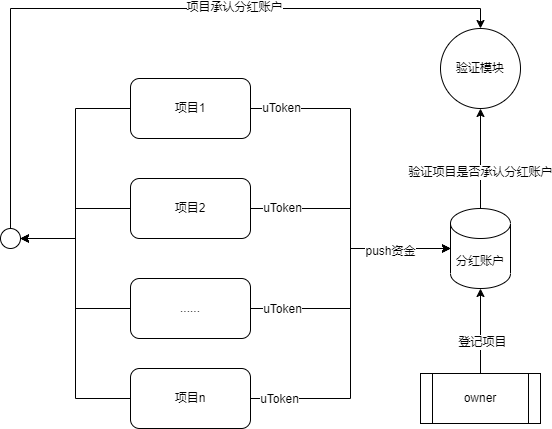

The diagram above was exported from draw.io. Its source (the exported page's mxGraphModel, read from the mxfile embedded in the PNG):
<mxGraphModel dx="2074" dy="1116" grid="1" gridSize="10" guides="1" tooltips="1" connect="1" arrows="1" fold="1" page="1" pageScale="1" pageWidth="827" pageHeight="1169" math="0" shadow="0">
  <root>
    <mxCell id="0" />
    <mxCell id="1" parent="0" />
    <mxCell id="7vtI9p7YiHXPgLecszBX-6" style="edgeStyle=orthogonalEdgeStyle;rounded=0;orthogonalLoop=1;jettySize=auto;html=1;entryX=0;entryY=0.5;entryDx=0;entryDy=0;entryPerimeter=0;" edge="1" parent="1" source="7vtI9p7YiHXPgLecszBX-1" target="7vtI9p7YiHXPgLecszBX-5">
      <mxGeometry relative="1" as="geometry" />
    </mxCell>
    <mxCell id="7vtI9p7YiHXPgLecszBX-11" value="uToken" style="edgeLabel;html=1;align=center;verticalAlign=middle;resizable=0;points=[];" vertex="1" connectable="0" parent="7vtI9p7YiHXPgLecszBX-6">
      <mxGeometry x="-0.8263" y="1" relative="1" as="geometry">
        <mxPoint as="offset" />
      </mxGeometry>
    </mxCell>
    <mxCell id="7vtI9p7YiHXPgLecszBX-21" style="edgeStyle=orthogonalEdgeStyle;rounded=0;orthogonalLoop=1;jettySize=auto;html=1;entryX=1;entryY=0.5;entryDx=0;entryDy=0;" edge="1" parent="1" source="7vtI9p7YiHXPgLecszBX-1" target="7vtI9p7YiHXPgLecszBX-20">
      <mxGeometry relative="1" as="geometry" />
    </mxCell>
    <mxCell id="7vtI9p7YiHXPgLecszBX-1" value="项目1" style="rounded=1;whiteSpace=wrap;html=1;" vertex="1" parent="1">
      <mxGeometry x="240" y="360" width="120" height="60" as="geometry" />
    </mxCell>
    <mxCell id="7vtI9p7YiHXPgLecszBX-7" style="edgeStyle=orthogonalEdgeStyle;rounded=0;orthogonalLoop=1;jettySize=auto;html=1;entryX=0;entryY=0.5;entryDx=0;entryDy=0;entryPerimeter=0;" edge="1" parent="1" source="7vtI9p7YiHXPgLecszBX-2" target="7vtI9p7YiHXPgLecszBX-5">
      <mxGeometry relative="1" as="geometry" />
    </mxCell>
    <mxCell id="7vtI9p7YiHXPgLecszBX-12" value="uToken" style="edgeLabel;html=1;align=center;verticalAlign=middle;resizable=0;points=[];" vertex="1" connectable="0" parent="7vtI9p7YiHXPgLecszBX-7">
      <mxGeometry x="-0.7428" y="1" relative="1" as="geometry">
        <mxPoint as="offset" />
      </mxGeometry>
    </mxCell>
    <mxCell id="7vtI9p7YiHXPgLecszBX-22" style="edgeStyle=orthogonalEdgeStyle;rounded=0;orthogonalLoop=1;jettySize=auto;html=1;" edge="1" parent="1" source="7vtI9p7YiHXPgLecszBX-2">
      <mxGeometry relative="1" as="geometry">
        <mxPoint x="130" y="520" as="targetPoint" />
      </mxGeometry>
    </mxCell>
    <mxCell id="7vtI9p7YiHXPgLecszBX-2" value="项目2" style="rounded=1;whiteSpace=wrap;html=1;" vertex="1" parent="1">
      <mxGeometry x="240" y="460" width="120" height="60" as="geometry" />
    </mxCell>
    <mxCell id="7vtI9p7YiHXPgLecszBX-8" style="edgeStyle=orthogonalEdgeStyle;rounded=0;orthogonalLoop=1;jettySize=auto;html=1;entryX=0;entryY=0.5;entryDx=0;entryDy=0;entryPerimeter=0;" edge="1" parent="1" source="7vtI9p7YiHXPgLecszBX-3" target="7vtI9p7YiHXPgLecszBX-5">
      <mxGeometry relative="1" as="geometry" />
    </mxCell>
    <mxCell id="7vtI9p7YiHXPgLecszBX-13" value="uToken" style="edgeLabel;html=1;align=center;verticalAlign=middle;resizable=0;points=[];" vertex="1" connectable="0" parent="7vtI9p7YiHXPgLecszBX-8">
      <mxGeometry x="-0.7582" relative="1" as="geometry">
        <mxPoint as="offset" />
      </mxGeometry>
    </mxCell>
    <mxCell id="7vtI9p7YiHXPgLecszBX-23" style="edgeStyle=orthogonalEdgeStyle;rounded=0;orthogonalLoop=1;jettySize=auto;html=1;entryX=1;entryY=0.5;entryDx=0;entryDy=0;" edge="1" parent="1" source="7vtI9p7YiHXPgLecszBX-3" target="7vtI9p7YiHXPgLecszBX-20">
      <mxGeometry relative="1" as="geometry" />
    </mxCell>
    <mxCell id="7vtI9p7YiHXPgLecszBX-3" value="......" style="rounded=1;whiteSpace=wrap;html=1;" vertex="1" parent="1">
      <mxGeometry x="240" y="560" width="120" height="60" as="geometry" />
    </mxCell>
    <mxCell id="7vtI9p7YiHXPgLecszBX-9" style="edgeStyle=orthogonalEdgeStyle;rounded=0;orthogonalLoop=1;jettySize=auto;html=1;entryX=0;entryY=0.5;entryDx=0;entryDy=0;entryPerimeter=0;" edge="1" parent="1" source="7vtI9p7YiHXPgLecszBX-4" target="7vtI9p7YiHXPgLecszBX-5">
      <mxGeometry relative="1" as="geometry" />
    </mxCell>
    <mxCell id="7vtI9p7YiHXPgLecszBX-14" value="uToken" style="edgeLabel;html=1;align=center;verticalAlign=middle;resizable=0;points=[];" vertex="1" connectable="0" parent="7vtI9p7YiHXPgLecszBX-9">
      <mxGeometry x="-0.839" relative="1" as="geometry">
        <mxPoint as="offset" />
      </mxGeometry>
    </mxCell>
    <mxCell id="7vtI9p7YiHXPgLecszBX-19" value="push资金" style="edgeLabel;html=1;align=center;verticalAlign=middle;resizable=0;points=[];" vertex="1" connectable="0" parent="7vtI9p7YiHXPgLecszBX-9">
      <mxGeometry x="0.6495" y="-2" relative="1" as="geometry">
        <mxPoint as="offset" />
      </mxGeometry>
    </mxCell>
    <mxCell id="7vtI9p7YiHXPgLecszBX-24" style="edgeStyle=orthogonalEdgeStyle;rounded=0;orthogonalLoop=1;jettySize=auto;html=1;entryX=1;entryY=0.5;entryDx=0;entryDy=0;" edge="1" parent="1" source="7vtI9p7YiHXPgLecszBX-4" target="7vtI9p7YiHXPgLecszBX-20">
      <mxGeometry relative="1" as="geometry" />
    </mxCell>
    <mxCell id="7vtI9p7YiHXPgLecszBX-4" value="项目n" style="rounded=1;whiteSpace=wrap;html=1;" vertex="1" parent="1">
      <mxGeometry x="240" y="650" width="120" height="60" as="geometry" />
    </mxCell>
    <mxCell id="7vtI9p7YiHXPgLecszBX-16" style="edgeStyle=orthogonalEdgeStyle;rounded=0;orthogonalLoop=1;jettySize=auto;html=1;entryX=0.5;entryY=1;entryDx=0;entryDy=0;" edge="1" parent="1" source="7vtI9p7YiHXPgLecszBX-5" target="7vtI9p7YiHXPgLecszBX-15">
      <mxGeometry relative="1" as="geometry" />
    </mxCell>
    <mxCell id="7vtI9p7YiHXPgLecszBX-17" value="验证项目是否承认分红账户" style="edgeLabel;html=1;align=center;verticalAlign=middle;resizable=0;points=[];" vertex="1" connectable="0" parent="7vtI9p7YiHXPgLecszBX-16">
      <mxGeometry x="-0.2533" y="1" relative="1" as="geometry">
        <mxPoint as="offset" />
      </mxGeometry>
    </mxCell>
    <mxCell id="7vtI9p7YiHXPgLecszBX-5" value="分红账户" style="shape=cylinder3;whiteSpace=wrap;html=1;boundedLbl=1;backgroundOutline=1;size=15;" vertex="1" parent="1">
      <mxGeometry x="560" y="490" width="60" height="80" as="geometry" />
    </mxCell>
    <mxCell id="7vtI9p7YiHXPgLecszBX-15" value="验证模块" style="ellipse;whiteSpace=wrap;html=1;aspect=fixed;" vertex="1" parent="1">
      <mxGeometry x="550" y="310" width="80" height="80" as="geometry" />
    </mxCell>
    <mxCell id="7vtI9p7YiHXPgLecszBX-25" style="edgeStyle=orthogonalEdgeStyle;rounded=0;orthogonalLoop=1;jettySize=auto;html=1;entryX=0.5;entryY=0;entryDx=0;entryDy=0;exitX=0.5;exitY=0;exitDx=0;exitDy=0;" edge="1" parent="1" source="7vtI9p7YiHXPgLecszBX-20" target="7vtI9p7YiHXPgLecszBX-15">
      <mxGeometry relative="1" as="geometry" />
    </mxCell>
    <mxCell id="7vtI9p7YiHXPgLecszBX-26" value="项目承认分红账户" style="edgeLabel;html=1;align=center;verticalAlign=middle;resizable=0;points=[];" vertex="1" connectable="0" parent="7vtI9p7YiHXPgLecszBX-25">
      <mxGeometry x="0.2469" y="2" relative="1" as="geometry">
        <mxPoint as="offset" />
      </mxGeometry>
    </mxCell>
    <mxCell id="7vtI9p7YiHXPgLecszBX-20" value="" style="ellipse;whiteSpace=wrap;html=1;aspect=fixed;" vertex="1" parent="1">
      <mxGeometry x="110" y="510" width="20" height="20" as="geometry" />
    </mxCell>
    <mxCell id="7vtI9p7YiHXPgLecszBX-28" style="edgeStyle=orthogonalEdgeStyle;rounded=0;orthogonalLoop=1;jettySize=auto;html=1;entryX=0.5;entryY=1;entryDx=0;entryDy=0;entryPerimeter=0;" edge="1" parent="1" source="7vtI9p7YiHXPgLecszBX-27" target="7vtI9p7YiHXPgLecszBX-5">
      <mxGeometry relative="1" as="geometry">
        <Array as="points">
          <mxPoint x="590" y="620" />
          <mxPoint x="590" y="620" />
        </Array>
      </mxGeometry>
    </mxCell>
    <mxCell id="7vtI9p7YiHXPgLecszBX-29" value="登记项目" style="edgeLabel;html=1;align=center;verticalAlign=middle;resizable=0;points=[];" vertex="1" connectable="0" parent="7vtI9p7YiHXPgLecszBX-28">
      <mxGeometry x="-0.2392" y="-1" relative="1" as="geometry">
        <mxPoint as="offset" />
      </mxGeometry>
    </mxCell>
    <mxCell id="7vtI9p7YiHXPgLecszBX-27" value="owner" style="shape=process;whiteSpace=wrap;html=1;backgroundOutline=1;" vertex="1" parent="1">
      <mxGeometry x="530" y="655" width="120" height="50" as="geometry" />
    </mxCell>
  </root>
</mxGraphModel>